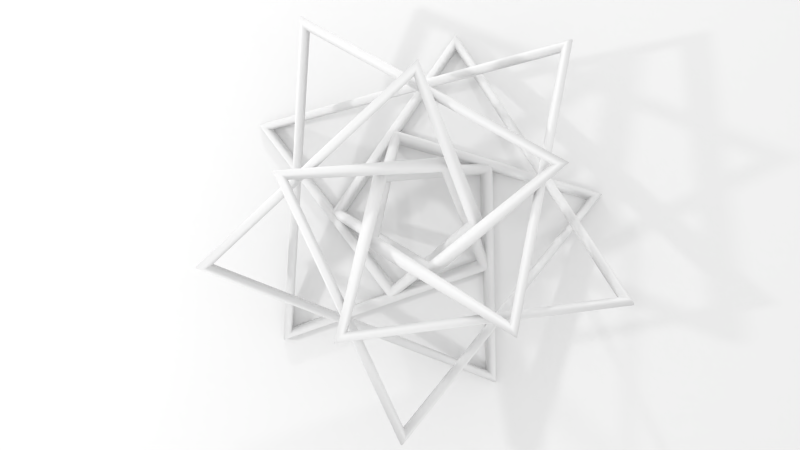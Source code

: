 # Source: pendant.blend  (saved by Blender 2.68.0; exported with 4.5.12 LTS)
import bpy
from mathutils import Matrix  # noqa: F401  (used for matrix-valued properties, if any)

bpy.ops.wm.read_factory_settings(use_empty=True)
scene = bpy.context.scene
scene.name = 'Scene'

# ---- collections
col_collection_1 = bpy.data.collections.new('Collection 1'); scene.collection.children.link(col_collection_1)

# ---- materials (node trees are filled in below, after node groups)
mat_material_001 = bpy.data.materials.new('Material.001')
mat_material_001.alpha_threshold = 0.0
mat_material_001.use_transparent_shadow = False
mat_material_001.roughness = 0.5
mat_material_001.line_color = (0.0, 0.0, 0.0, 1.0)

# ---- material node trees

# ---- world
world_world = bpy.data.worlds.new('World'); scene.world = world_world
world_world.color = (1.0, 1.0, 1.0)
world_world.use_sun_shadow = False
world_world.sun_shadow_jitter_overblur = 0.0
world_world.cycles.sampling_method = 'MANUAL'
world_world.cycles.sample_map_resolution = 256

# ---- cameras
cam_camera_002 = bpy.data.cameras.new('Camera.002')
cam_camera_002.clip_end = 100.0
cam_camera_002.lens = 35.0
cam_camera_002.sensor_width = 32.0
cam_camera_002.sensor_height = 18.0
cam_camera_002.dof.focus_distance = 0.0
cam_camera_002.dof.aperture_fstop = 128.0
cam_camera_001 = bpy.data.cameras.new('Camera.001')
cam_camera_001.clip_end = 100.0
cam_camera_001.lens = 35.0
cam_camera_001.sensor_width = 32.0
cam_camera_001.sensor_height = 18.0
cam_camera_001.dof.focus_distance = 0.0
cam_camera_001.dof.aperture_fstop = 128.0
cam_camera = bpy.data.cameras.new('Camera')
cam_camera.clip_end = 100.0
cam_camera.lens = 35.0
cam_camera.sensor_width = 32.0
cam_camera.sensor_height = 18.0
cam_camera.ortho_scale = 7.314
cam_camera.dof.focus_distance = 0.0
cam_camera.dof.aperture_fstop = 128.0

# ---- lights
light_point = bpy.data.lights.new('Point', 'POINT')
light_point.transmission_factor = 0.0
light_point.energy = 130.0
light_point.shadow_buffer_clip_start = 0.5
light_point.shadow_soft_size = 0.1
light_point.shadow_maximum_resolution = 0.006
light_point.use_absolute_resolution = True
light_point.cycles.use_multiple_importance_sampling = False
light_lamp = bpy.data.lights.new('Lamp', 'POINT')
light_lamp.transmission_factor = 0.0
light_lamp.cutoff_distance = 30.0
light_lamp.energy = 132.0
light_lamp.shadow_buffer_clip_start = 1.001
light_lamp.shadow_soft_size = 0.1
light_lamp.shadow_maximum_resolution = 0.006
light_lamp.use_absolute_resolution = True
light_lamp.cycles.use_multiple_importance_sampling = False

# ---- meshes
me_plane = bpy.data.meshes.new('Plane')
me_plane.from_pydata([(1.0, -1.0, 0.0), (-1.0, -1.0, 0.0), (1.0, 1.0, 0.0), (-1.0, 1.0, 0.0)], [], [(1, 0, 2, 3)])
me_plane.use_remesh_preserve_volume = False
me_plane.use_remesh_preserve_attributes = False
me_plane.use_mirror_vertex_groups = False
me_plane.update()

# ---- curves / text
cu_braid_circle_curve_006 = bpy.data.curves.new('braid_circle_curve.006', 'CURVE')
cu_braid_circle_curve_006.dimensions = '3D'
_sp = cu_braid_circle_curve_006.splines.new('NURBS'); _sp.points.add(3)
_sp.points.foreach_set('co', [-0.035, 0.0, 0.0, 1.0, 0.0, -0.035, 0.0, 1.0, 0.035, 0.0, 0.0, 1.0, 0.0, 0.035, 0.0, 1.0])
_sp.order_u = 3
_sp.use_cyclic_u = True
cu_braid_circle_curve_006.use_path_clamp = True
cu_braid_circle_curve_006.bevel_resolution = 0
cu_braid_circle_curve_006.fill_mode = 'HALF'
cu_braid_c_006 = bpy.data.curves.new('Braid_c.006', 'CURVE')
cu_braid_c_006.dimensions = '3D'
_sp = cu_braid_c_006.splines.new('POLY'); _sp.points.add(24)
_sp.points.foreach_set('co', [0.43, 0.0, 0.2, 1.0, -0.1286, 0.6742, 0.0618, 1.0, -0.5471, -0.2166, -0.1618, 1.0, 0.1455, -0.2293, -0.1618, 1.0, 0.1266, 0.1189, 0.0618, 1.0, -0.3479, 0.2527, 0.2, 1.0, -0.2922, -0.6211, 0.0618, 1.0, 0.57, -0.1463, -0.1618, 1.0, 0.01705, 0.271, -0.1618, 1.0, -0.1723, -0.02176, 0.0618, 1.0, 0.1329, -0.409, 0.2, 1.0, 0.6015, 0.3307, 0.0618, 1.0, -0.3751, 0.4534, -0.1618, 1.0, -0.1731, -0.2092, -0.1618, 1.0, 0.1521, -0.08364, 0.0618, 1.0, 0.1329, 0.409, 0.2, 1.0, -0.681, 0.08603, 0.0618, 1.0, 0.03695, -0.5873, -0.1618, 1.0, 0.263, 0.06753, -0.1618, 1.0, -0.07393, 0.1571, 0.0618, 1.0, -0.3479, -0.2527, 0.2, 1.0, 0.5003, -0.4699, 0.0618, 1.0, 0.3153, 0.4968, -0.1618, 1.0, -0.2525, 0.09996, -0.1618, 1.0, -0.03253, -0.1705, 0.0618, 1.0])
_sp.order_u = 6
_sp.use_cyclic_u = True
cu_braid_c_006.materials.append(mat_material_001)
cu_braid_c_006.use_path_clamp = True
cu_braid_c_006.bevel_mode = 'OBJECT'
cu_braid_c_006.bevel_resolution = 0
cu_braid_c_006.fill_mode = 'HALF'
cu_braid_circle_curve_005 = bpy.data.curves.new('braid_circle_curve.005', 'CURVE')
cu_braid_circle_curve_005.dimensions = '3D'
_sp = cu_braid_circle_curve_005.splines.new('NURBS'); _sp.points.add(3)
_sp.points.foreach_set('co', [-0.05, 0.0, 0.0, 1.0, 0.0, -0.05, 0.0, 1.0, 0.05, 0.0, 0.0, 1.0, 0.0, 0.05, 0.0, 1.0])
_sp.order_u = 3
_sp.use_cyclic_u = True
cu_braid_circle_curve_005.use_path_clamp = True
cu_braid_circle_curve_005.bevel_resolution = 0
cu_braid_circle_curve_005.fill_mode = 'HALF'
cu_braid_circle_curve_004 = bpy.data.curves.new('braid_circle_curve.004', 'CURVE')
cu_braid_circle_curve_004.dimensions = '3D'
_sp = cu_braid_circle_curve_004.splines.new('NURBS'); _sp.points.add(3)
_sp.points.foreach_set('co', [-0.05, 0.0, 0.0, 1.0, 0.0, -0.05, 0.0, 1.0, 0.05, 0.0, 0.0, 1.0, 0.0, 0.05, 0.0, 1.0])
_sp.order_u = 3
_sp.use_cyclic_u = True
cu_braid_circle_curve_004.use_path_clamp = True
cu_braid_circle_curve_004.bevel_resolution = 0
cu_braid_circle_curve_004.fill_mode = 'HALF'
cu_braid_circle_curve_003 = bpy.data.curves.new('braid_circle_curve.003', 'CURVE')
cu_braid_circle_curve_003.dimensions = '3D'
_sp = cu_braid_circle_curve_003.splines.new('NURBS'); _sp.points.add(3)
_sp.points.foreach_set('co', [-0.05, 0.0, 0.0, 1.0, 0.0, -0.05, 0.0, 1.0, 0.05, 0.0, 0.0, 1.0, 0.0, 0.05, 0.0, 1.0])
_sp.order_u = 3
_sp.use_cyclic_u = True
cu_braid_circle_curve_003.use_path_clamp = True
cu_braid_circle_curve_003.bevel_resolution = 0
cu_braid_circle_curve_003.fill_mode = 'HALF'
cu_braid_circle_curve_002 = bpy.data.curves.new('braid_circle_curve.002', 'CURVE')
cu_braid_circle_curve_002.dimensions = '3D'
_sp = cu_braid_circle_curve_002.splines.new('NURBS'); _sp.points.add(3)
_sp.points.foreach_set('co', [-0.05, 0.0, 0.0, 1.0, 0.0, -0.05, 0.0, 1.0, 0.05, 0.0, 0.0, 1.0, 0.0, 0.05, 0.0, 1.0])
_sp.order_u = 3
_sp.use_cyclic_u = True
cu_braid_circle_curve_002.use_path_clamp = True
cu_braid_circle_curve_002.bevel_resolution = 0
cu_braid_circle_curve_002.fill_mode = 'HALF'
cu_nurbspath = bpy.data.curves.new('NurbsPath', 'CURVE')
cu_nurbspath.dimensions = '3D'
_sp = cu_nurbspath.splines.new('NURBS'); _sp.points.add(4)
_sp.points.foreach_set('co', [-2.0, 0.0, 0.0, 1.0, -1.0, 0.0, 0.0, 1.0, 0.0, 0.0, 0.0, 1.0, 1.0, 0.0, 0.0, 1.0, 2.0, 0.0, 0.0, 1.0])
_sp.order_u = 5
_sp.order_v = 0
_sp.use_endpoint_u = True
cu_nurbspath.use_path = True
cu_nurbspath.use_path_clamp = True
cu_nurbspath.bevel_resolution = 0
cu_nurbspath.fill_mode = 'HALF'
cu_braid_circle_curve = bpy.data.curves.new('braid_circle_curve', 'CURVE')
cu_braid_circle_curve.dimensions = '3D'
_sp = cu_braid_circle_curve.splines.new('NURBS'); _sp.points.add(3)
_sp.points.foreach_set('co', [-0.05, 0.0, 0.0, 1.0, 0.0, -0.05, 0.0, 1.0, 0.05, 0.0, 0.0, 1.0, 0.0, 0.05, 0.0, 1.0])
_sp.order_u = 3
_sp.use_cyclic_u = True
cu_braid_circle_curve.use_path_clamp = True
cu_braid_circle_curve.bevel_resolution = 0
cu_braid_circle_curve.fill_mode = 'HALF'
cu_braid_circle_curve_009 = bpy.data.curves.new('braid_circle_curve.009', 'CURVE')
cu_braid_circle_curve_009.dimensions = '3D'
_sp = cu_braid_circle_curve_009.splines.new('NURBS'); _sp.points.add(3)
_sp.points.foreach_set('co', [-0.02993, 0.0, 0.0, 1.0, 0.0, -0.02993, 0.0, 1.0, 0.02993, 0.0, 0.0, 1.0, 0.0, 0.02993, 0.0, 1.0])
_sp.order_u = 3
_sp.use_cyclic_u = True
cu_braid_circle_curve_009.use_path_clamp = True
cu_braid_circle_curve_009.bevel_resolution = 0
cu_braid_circle_curve_009.fill_mode = 'HALF'
cu_braid_circle_curve_008 = bpy.data.curves.new('braid_circle_curve.008', 'CURVE')
cu_braid_circle_curve_008.dimensions = '3D'
_sp = cu_braid_circle_curve_008.splines.new('NURBS'); _sp.points.add(3)
_sp.points.foreach_set('co', [-0.02993, 0.0, 0.0, 1.0, 0.0, -0.02993, 0.0, 1.0, 0.02993, 0.0, 0.0, 1.0, 0.0, 0.02993, 0.0, 1.0])
_sp.order_u = 3
_sp.use_cyclic_u = True
cu_braid_circle_curve_008.use_path_clamp = True
cu_braid_circle_curve_008.bevel_resolution = 0
cu_braid_circle_curve_008.fill_mode = 'HALF'

# ---- objects
ob_braid_circle_007 = bpy.data.objects.new('braid_circle.007', cu_braid_circle_curve_006)
ob_braid = bpy.data.objects.new('Braid', cu_braid_c_006)
ob_braid_circle_006 = bpy.data.objects.new('braid_circle.006', cu_braid_circle_curve_005)
ob_braid_circle_005 = bpy.data.objects.new('braid_circle.005', cu_braid_circle_curve_004)
ob_braid_circle_004 = bpy.data.objects.new('braid_circle.004', cu_braid_circle_curve_003)
ob_braid_circle_003 = bpy.data.objects.new('braid_circle.003', cu_braid_circle_curve_002)
ob_nurbspath = bpy.data.objects.new('NurbsPath', cu_nurbspath)
ob_braid_circle_002 = bpy.data.objects.new('braid_circle.002', cu_braid_circle_curve)
ob_braid_circle_001 = bpy.data.objects.new('braid_circle.001', cu_braid_circle_curve_009)
ob_braid_circle = bpy.data.objects.new('braid_circle', cu_braid_circle_curve_008)
ob_camera_002 = bpy.data.objects.new('Camera.002', cam_camera_002)
ob_camera_001 = bpy.data.objects.new('Camera.001', cam_camera_001)
ob_point = bpy.data.objects.new('Point', light_point)
ob_plane = bpy.data.objects.new('Plane', me_plane)
ob_lamp = bpy.data.objects.new('Lamp', light_lamp)
ob_camera = bpy.data.objects.new('Camera', cam_camera)

# ---- transforms, parenting, visibility, modifiers, constraints
ob_braid_circle_007.location = (0.0, 0.0, 0.0)
ob_braid_circle_007.hide_viewport = True
ob_braid_circle_007.lineart.crease_threshold = 0.0
ob_braid.location = (0.0, 0.0, 0.0)
ob_braid.lineart.crease_threshold = 0.0
ob_braid_circle_006.location = (0.0, 0.0, 0.0)
ob_braid_circle_006.hide_viewport = True
ob_braid_circle_006.lineart.crease_threshold = 0.0
ob_braid_circle_005.location = (0.0, 0.0, 0.0)
ob_braid_circle_005.hide_viewport = True
ob_braid_circle_005.lineart.crease_threshold = 0.0
ob_braid_circle_004.location = (0.0, 0.0, 0.0)
ob_braid_circle_004.hide_viewport = True
ob_braid_circle_004.lineart.crease_threshold = 0.0
ob_braid_circle_003.location = (0.0, 0.0, 0.0)
ob_braid_circle_003.hide_viewport = True
ob_braid_circle_003.lineart.crease_threshold = 0.0
ob_nurbspath.location = (-2.508, 2.924, 0.7943)
ob_nurbspath.lineart.crease_threshold = 0.0
ob_braid_circle_002.location = (0.0, 0.0, 0.0)
ob_braid_circle_002.hide_viewport = True
ob_braid_circle_002.lineart.crease_threshold = 0.0
ob_braid_circle_001.location = (0.0, 0.0, 0.0)
ob_braid_circle_001.hide_viewport = True
ob_braid_circle_001.lineart.crease_threshold = 0.0
ob_braid_circle.location = (0.0, 0.0, 0.0)
ob_braid_circle.hide_viewport = True
ob_braid_circle.lineart.crease_threshold = 0.0
ob_camera_002.location = (-0.009011, 0.06476, 2.756)
ob_camera_002.rotation_euler = (-0.007124, -1.003e-05, -1.613)
ob_camera_002.scale = (1.0, 1.0, 1.0)
ob_camera_002.lineart.crease_threshold = 0.0
ob_camera_001.location = (-0.001279, 1.984, 0.005648)
ob_camera_001.rotation_euler = (1.568, -3.479e-05, 3.133)
ob_camera_001.scale = (1.0, 1.0, 1.0)
ob_camera_001.lineart.crease_threshold = 0.0
ob_point.location = (0.09366, 3.221, 1.891)
ob_point.lineart.crease_threshold = 0.0
ob_plane.location = (0.09366, -0.2321, -0.175)
ob_plane.scale = (3.394, 3.394, 3.394)
ob_plane.lineart.crease_threshold = 0.0
ob_lamp.location = (4.076, 0.9343, 1.436)
ob_lamp.rotation_euler = (0.6503, 0.05522, 1.866)
ob_lamp.lock_rotations_4d = False
ob_lamp.empty_display_type = 'ARROWS'
ob_lamp.color = (0.0, 0.0, 0.0, 0.0)
ob_lamp.lineart.crease_threshold = 0.0
ob_camera.location = (1.288, 1.168, 1.542)
ob_camera.rotation_euler = (0.8189, 6.435e-07, 2.272)
ob_camera.scale = (1.0, 1.0, 1.0)
ob_camera.lock_rotations_4d = False
ob_camera.empty_display_type = 'ARROWS'
ob_camera.color = (0.0, 0.0, 0.0, 0.0)
ob_camera.display_type = 'WIRE'
ob_camera.lineart.crease_threshold = 0.0
cu_braid_c_006.bevel_object = ob_braid_circle_007

# ---- collection membership
col_collection_1.objects.link(ob_braid_circle_007)
col_collection_1.objects.link(ob_braid)
col_collection_1.objects.link(ob_braid_circle_006)
col_collection_1.objects.link(ob_braid_circle_005)
col_collection_1.objects.link(ob_braid_circle_004)
col_collection_1.objects.link(ob_braid_circle_003)
col_collection_1.objects.link(ob_nurbspath)
col_collection_1.objects.link(ob_braid_circle_002)
col_collection_1.objects.link(ob_braid_circle_001)
col_collection_1.objects.link(ob_braid_circle)
col_collection_1.objects.link(ob_camera_002)
col_collection_1.objects.link(ob_camera_001)
col_collection_1.objects.link(ob_point)
col_collection_1.objects.link(ob_plane)
col_collection_1.objects.link(ob_lamp)
col_collection_1.objects.link(ob_camera)

# ---- scene / render settings (as saved in the file)
scene.camera = ob_camera_002
scene.frame_start = 1; scene.frame_end = 250; scene.frame_set(1)
scene.render.engine = 'BLENDER_EEVEE_NEXT'
scene.render.image_settings.color_mode = 'RGB'
scene.render.image_settings.compression = 90
scene.render.resolution_percentage = 50
scene.render.dither_intensity = 0.0
scene.cycles.use_denoising = False
scene.cycles.samples = 10
scene.cycles.sampling_pattern = 'TABULATED_SOBOL'
scene.cycles.light_sampling_threshold = 0.0
scene.cycles.use_adaptive_sampling = False
scene.cycles.use_light_tree = False
scene.cycles.blur_glossy = 0.0
scene.cycles.volume_bounces = 1
scene.cycles.pixel_filter_type = 'GAUSSIAN'
scene.cycles.sample_clamp_indirect = 0.0
scene.view_settings.view_transform = 'Standard'
bpy.context.view_layer.update()
